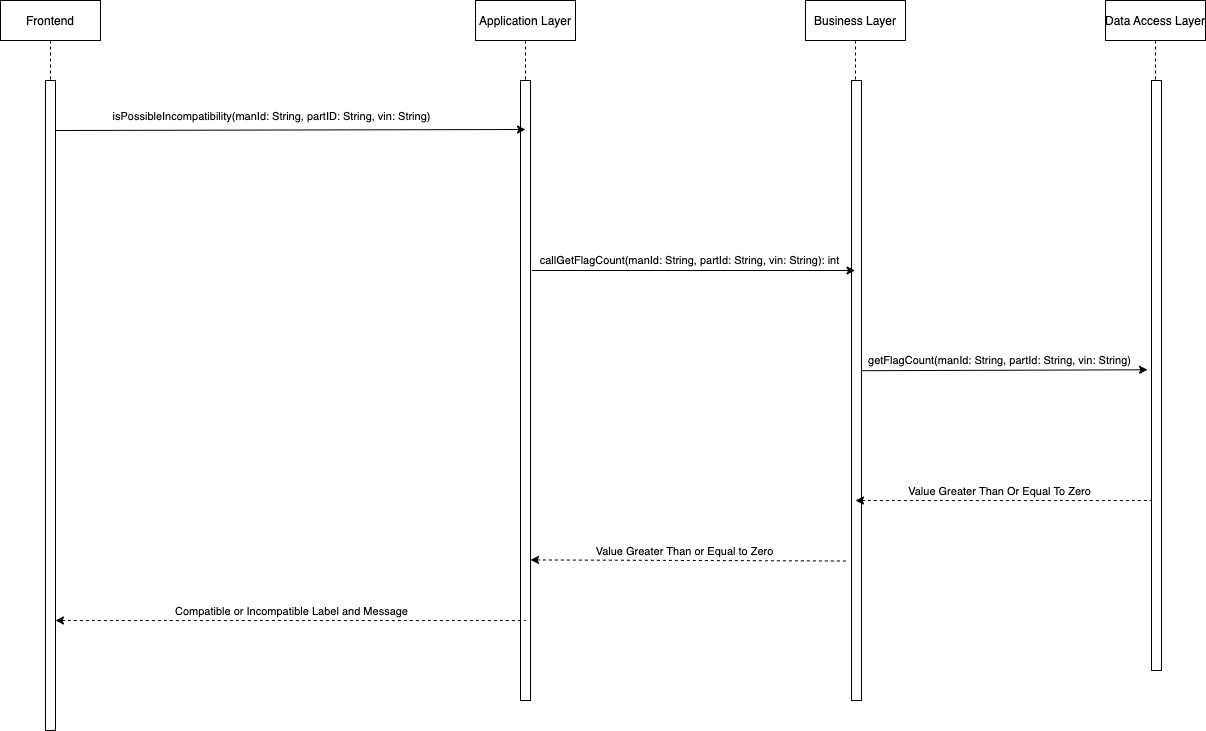

The diagram above was exported from draw.io. Its source (the exported page's mxGraphModel, read from the mxfile embedded in the PNG):
<mxGraphModel dx="1426" dy="651" grid="1" gridSize="10" guides="1" tooltips="1" connect="1" arrows="1" fold="1" page="1" pageScale="1" pageWidth="850" pageHeight="1100" math="0" shadow="0">
  <root>
    <mxCell id="MWD_Kha4VBXo-b0gzFpg-0" />
    <mxCell id="MWD_Kha4VBXo-b0gzFpg-1" parent="MWD_Kha4VBXo-b0gzFpg-0" />
    <mxCell id="dTFlljY7ZmGjc4Wx6QQb-0" value="Frontend" style="shape=umlLifeline;perimeter=lifelinePerimeter;container=1;collapsible=0;recursiveResize=0;rounded=0;shadow=0;strokeWidth=1;" parent="MWD_Kha4VBXo-b0gzFpg-1" vertex="1">
      <mxGeometry x="335" y="100" width="100" height="730" as="geometry" />
    </mxCell>
    <mxCell id="dTFlljY7ZmGjc4Wx6QQb-1" value="" style="points=[];perimeter=orthogonalPerimeter;rounded=0;shadow=0;strokeWidth=1;" parent="dTFlljY7ZmGjc4Wx6QQb-0" vertex="1">
      <mxGeometry x="45" y="80" width="10" height="650" as="geometry" />
    </mxCell>
    <mxCell id="dTFlljY7ZmGjc4Wx6QQb-22" value="Application Layer" style="shape=umlLifeline;perimeter=lifelinePerimeter;container=1;collapsible=0;recursiveResize=0;rounded=0;shadow=0;strokeWidth=1;" parent="MWD_Kha4VBXo-b0gzFpg-1" vertex="1">
      <mxGeometry x="810" y="100" width="100" height="700" as="geometry" />
    </mxCell>
    <mxCell id="dTFlljY7ZmGjc4Wx6QQb-23" value="" style="points=[];perimeter=orthogonalPerimeter;rounded=0;shadow=0;strokeWidth=1;" parent="dTFlljY7ZmGjc4Wx6QQb-22" vertex="1">
      <mxGeometry x="45" y="80" width="10" height="620" as="geometry" />
    </mxCell>
    <mxCell id="dTFlljY7ZmGjc4Wx6QQb-26" value="" style="endArrow=classic;html=1;rounded=0;labelBackgroundColor=none;" parent="MWD_Kha4VBXo-b0gzFpg-1" edge="1">
      <mxGeometry width="50" height="50" relative="1" as="geometry">
        <mxPoint x="390" y="230" as="sourcePoint" />
        <mxPoint x="860" y="229" as="targetPoint" />
      </mxGeometry>
    </mxCell>
    <mxCell id="dTFlljY7ZmGjc4Wx6QQb-27" value="isPossibleIncompatibility(manId: String, partID: String, vin: String)" style="edgeLabel;html=1;align=center;verticalAlign=middle;resizable=0;points=[];" parent="dTFlljY7ZmGjc4Wx6QQb-26" connectable="0" vertex="1">
      <mxGeometry x="0.0591" y="-1" relative="1" as="geometry">
        <mxPoint x="-34" y="-15" as="offset" />
      </mxGeometry>
    </mxCell>
    <mxCell id="dTFlljY7ZmGjc4Wx6QQb-28" value="Business Layer" style="shape=umlLifeline;perimeter=lifelinePerimeter;container=1;collapsible=0;recursiveResize=0;rounded=0;shadow=0;strokeWidth=1;" parent="MWD_Kha4VBXo-b0gzFpg-1" vertex="1">
      <mxGeometry x="1140" y="100" width="100" height="700" as="geometry" />
    </mxCell>
    <mxCell id="dTFlljY7ZmGjc4Wx6QQb-29" value="" style="points=[];perimeter=orthogonalPerimeter;rounded=0;shadow=0;strokeWidth=1;" parent="dTFlljY7ZmGjc4Wx6QQb-28" vertex="1">
      <mxGeometry x="46" y="80" width="10" height="620" as="geometry" />
    </mxCell>
    <mxCell id="dTFlljY7ZmGjc4Wx6QQb-30" value="" style="endArrow=classic;html=1;rounded=0;labelBackgroundColor=none;" parent="MWD_Kha4VBXo-b0gzFpg-1" target="dTFlljY7ZmGjc4Wx6QQb-28" edge="1">
      <mxGeometry width="50" height="50" relative="1" as="geometry">
        <mxPoint x="866.5" y="369.9999999999998" as="sourcePoint" />
        <mxPoint x="1170" y="369" as="targetPoint" />
      </mxGeometry>
    </mxCell>
    <mxCell id="dTFlljY7ZmGjc4Wx6QQb-31" value="callGetFlagCount(manId: String, partId: String, vin: String): int" style="edgeLabel;html=1;align=center;verticalAlign=middle;resizable=0;points=[];" parent="dTFlljY7ZmGjc4Wx6QQb-30" connectable="0" vertex="1">
      <mxGeometry x="0.0591" y="-1" relative="1" as="geometry">
        <mxPoint x="-14" y="-11" as="offset" />
      </mxGeometry>
    </mxCell>
    <mxCell id="dTFlljY7ZmGjc4Wx6QQb-34" value="" style="endArrow=classic;html=1;rounded=0;labelBackgroundColor=none;entryX=-0.4;entryY=0.812;entryDx=0;entryDy=0;entryPerimeter=0;" parent="MWD_Kha4VBXo-b0gzFpg-1" edge="1">
      <mxGeometry width="50" height="50" relative="1" as="geometry">
        <mxPoint x="1196" y="470.2" as="sourcePoint" />
        <mxPoint x="1482" y="469.28000000000014" as="targetPoint" />
      </mxGeometry>
    </mxCell>
    <mxCell id="dTFlljY7ZmGjc4Wx6QQb-35" value="getFlagCount(manId: String, partId: String, vin: String)" style="edgeLabel;html=1;align=center;verticalAlign=middle;resizable=0;points=[];" parent="dTFlljY7ZmGjc4Wx6QQb-34" connectable="0" vertex="1">
      <mxGeometry x="0.0591" y="-1" relative="1" as="geometry">
        <mxPoint x="-14" y="-11" as="offset" />
      </mxGeometry>
    </mxCell>
    <mxCell id="dTFlljY7ZmGjc4Wx6QQb-36" value="Data Access Layer" style="shape=umlLifeline;perimeter=lifelinePerimeter;container=1;collapsible=0;recursiveResize=0;rounded=0;shadow=0;strokeWidth=1;" parent="MWD_Kha4VBXo-b0gzFpg-1" vertex="1">
      <mxGeometry x="1440" y="100" width="100" height="670" as="geometry" />
    </mxCell>
    <mxCell id="dTFlljY7ZmGjc4Wx6QQb-37" value="" style="points=[];perimeter=orthogonalPerimeter;rounded=0;shadow=0;strokeWidth=1;" parent="dTFlljY7ZmGjc4Wx6QQb-36" vertex="1">
      <mxGeometry x="46" y="80" width="10" height="590" as="geometry" />
    </mxCell>
    <mxCell id="dTFlljY7ZmGjc4Wx6QQb-38" value="" style="endArrow=none;html=1;rounded=0;labelBackgroundColor=none;entryX=-0.4;entryY=0.812;entryDx=0;entryDy=0;entryPerimeter=0;endFill=0;startArrow=classic;startFill=1;dashed=1;" parent="MWD_Kha4VBXo-b0gzFpg-1" edge="1">
      <mxGeometry width="50" height="50" relative="1" as="geometry">
        <mxPoint x="1190" y="600" as="sourcePoint" />
        <mxPoint x="1486" y="600" as="targetPoint" />
      </mxGeometry>
    </mxCell>
    <mxCell id="dTFlljY7ZmGjc4Wx6QQb-39" value="Value Greater Than Or Equal To Zero" style="edgeLabel;html=1;align=center;verticalAlign=middle;resizable=0;points=[];" parent="dTFlljY7ZmGjc4Wx6QQb-38" connectable="0" vertex="1">
      <mxGeometry x="0.0591" y="-1" relative="1" as="geometry">
        <mxPoint x="-14" y="-11" as="offset" />
      </mxGeometry>
    </mxCell>
    <mxCell id="dTFlljY7ZmGjc4Wx6QQb-40" value="" style="endArrow=none;html=1;rounded=0;labelBackgroundColor=none;dashed=1;endFill=0;startArrow=classic;startFill=1;entryX=-0.233;entryY=0.905;entryDx=0;entryDy=0;entryPerimeter=0;" parent="MWD_Kha4VBXo-b0gzFpg-1" edge="1">
      <mxGeometry width="50" height="50" relative="1" as="geometry">
        <mxPoint x="865" y="659.42" as="sourcePoint" />
        <mxPoint x="1182.17" y="660.5199999999999" as="targetPoint" />
      </mxGeometry>
    </mxCell>
    <mxCell id="dTFlljY7ZmGjc4Wx6QQb-41" value="Value Greater Than or Equal to Zero" style="edgeLabel;html=1;align=center;verticalAlign=middle;resizable=0;points=[];" parent="dTFlljY7ZmGjc4Wx6QQb-40" connectable="0" vertex="1">
      <mxGeometry x="0.0591" y="-1" relative="1" as="geometry">
        <mxPoint x="-14" y="-11" as="offset" />
      </mxGeometry>
    </mxCell>
    <mxCell id="dTFlljY7ZmGjc4Wx6QQb-42" value="" style="endArrow=none;html=1;rounded=0;labelBackgroundColor=none;dashed=1;endFill=0;startArrow=classic;startFill=1;" parent="MWD_Kha4VBXo-b0gzFpg-1" edge="1">
      <mxGeometry width="50" height="50" relative="1" as="geometry">
        <mxPoint x="390" y="720" as="sourcePoint" />
        <mxPoint x="860" y="720" as="targetPoint" />
      </mxGeometry>
    </mxCell>
    <mxCell id="dTFlljY7ZmGjc4Wx6QQb-43" value="Compatible or Incompatible Label and Message" style="edgeLabel;html=1;align=center;verticalAlign=middle;resizable=0;points=[];" parent="dTFlljY7ZmGjc4Wx6QQb-42" connectable="0" vertex="1">
      <mxGeometry x="0.0591" y="-1" relative="1" as="geometry">
        <mxPoint x="-14" y="-11" as="offset" />
      </mxGeometry>
    </mxCell>
  </root>
</mxGraphModel>